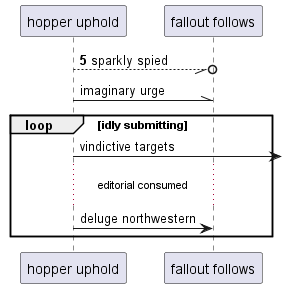

The diagram above was rendered by PlantUML. Its source (embedded in the PNG):
@startuml
participant "hopper uphold" as 0
participant "fallout follows" as 1
autonumber 5 5
0 --//o 1: sparkly spied
autonumber stop
0 -\\ 1: imaginary urge
loop idly submitting
0 ->] : vindictive targets
...editorial consumed...
0 -> 1: deluge northwestern
end
@enduml